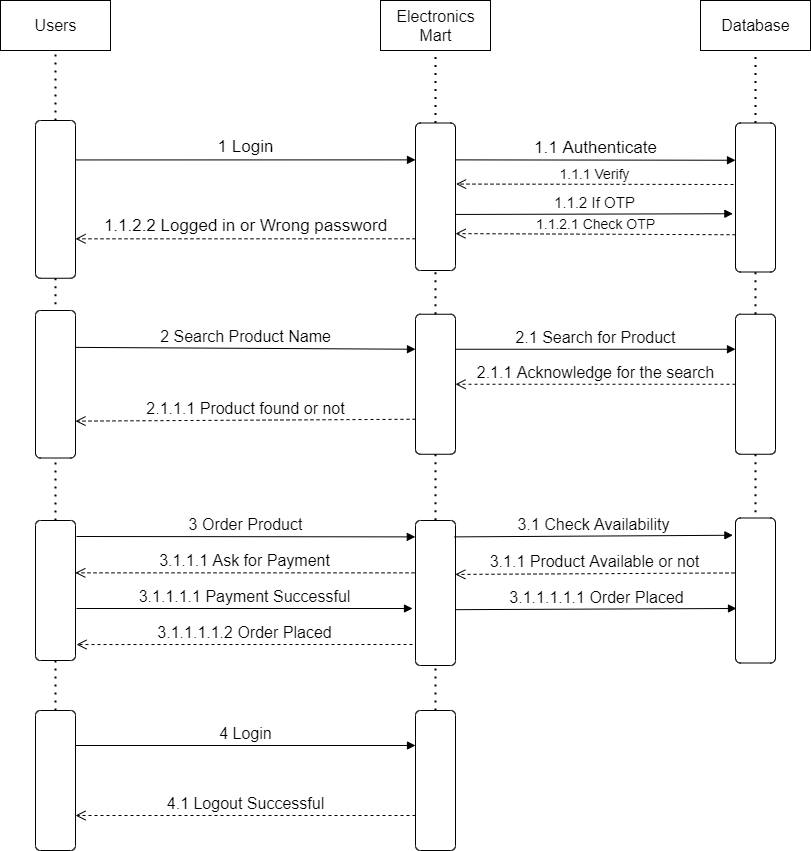

The diagram above was exported from draw.io. Its source (the exported page's mxGraphModel, read from the mxfile embedded in the PNG):
<mxGraphModel dx="1038" dy="599" grid="1" gridSize="12" guides="1" tooltips="1" connect="1" arrows="1" fold="1" page="1" pageScale="1" pageWidth="850" pageHeight="1100" math="0" shadow="0">
  <root>
    <mxCell id="0" />
    <mxCell id="1" parent="0" />
    <mxCell id="QY1FO099RMaTDFnyZRrp-1" value="&lt;font style=&quot;font-size: 16px&quot;&gt;Users&lt;/font&gt;" style="html=1;" parent="1" vertex="1">
      <mxGeometry x="20" y="40" width="110" height="50" as="geometry" />
    </mxCell>
    <mxCell id="QY1FO099RMaTDFnyZRrp-2" value="&lt;font style=&quot;font-size: 16px&quot;&gt;Database&lt;/font&gt;" style="html=1;" parent="1" vertex="1">
      <mxGeometry x="720" y="40" width="110" height="50" as="geometry" />
    </mxCell>
    <mxCell id="QY1FO099RMaTDFnyZRrp-3" value="" style="html=1;align=center;verticalAlign=top;rounded=1;absoluteArcSize=1;arcSize=10;dashed=0;rotation=90;" parent="1" vertex="1">
      <mxGeometry x="-3.87" y="218.88" width="157.75" height="40" as="geometry" />
    </mxCell>
    <mxCell id="QY1FO099RMaTDFnyZRrp-5" value="" style="endArrow=none;dashed=1;html=1;dashPattern=1 3;strokeWidth=2;entryX=0.5;entryY=1;entryDx=0;entryDy=0;exitX=0;exitY=0.5;exitDx=0;exitDy=0;" parent="1" source="QY1FO099RMaTDFnyZRrp-3" target="QY1FO099RMaTDFnyZRrp-1" edge="1">
      <mxGeometry width="50" height="50" relative="1" as="geometry">
        <mxPoint x="140" y="160" as="sourcePoint" />
        <mxPoint x="190" y="110" as="targetPoint" />
      </mxGeometry>
    </mxCell>
    <mxCell id="QY1FO099RMaTDFnyZRrp-6" value="" style="html=1;align=center;verticalAlign=top;rounded=1;absoluteArcSize=1;arcSize=10;dashed=0;rotation=-90;" parent="1" vertex="1">
      <mxGeometry x="1.25" y="403.75" width="147.5" height="40" as="geometry" />
    </mxCell>
    <mxCell id="QY1FO099RMaTDFnyZRrp-7" value="" style="endArrow=none;dashed=1;html=1;dashPattern=1 3;strokeWidth=2;exitX=1;exitY=0.5;exitDx=0;exitDy=0;entryX=1;entryY=0.5;entryDx=0;entryDy=0;" parent="1" source="QY1FO099RMaTDFnyZRrp-3" target="QY1FO099RMaTDFnyZRrp-6" edge="1">
      <mxGeometry width="50" height="50" relative="1" as="geometry">
        <mxPoint x="370" y="290" as="sourcePoint" />
        <mxPoint x="420" y="240" as="targetPoint" />
      </mxGeometry>
    </mxCell>
    <mxCell id="QY1FO099RMaTDFnyZRrp-9" value="" style="html=1;align=center;verticalAlign=top;rounded=1;absoluteArcSize=1;arcSize=10;dashed=0;rotation=-90;" parent="1" vertex="1">
      <mxGeometry x="5" y="610" width="140" height="40" as="geometry" />
    </mxCell>
    <mxCell id="QY1FO099RMaTDFnyZRrp-10" value="" style="endArrow=none;dashed=1;html=1;dashPattern=1 3;strokeWidth=2;exitX=1;exitY=0.5;exitDx=0;exitDy=0;entryX=0;entryY=0.5;entryDx=0;entryDy=0;" parent="1" source="QY1FO099RMaTDFnyZRrp-9" target="QY1FO099RMaTDFnyZRrp-6" edge="1">
      <mxGeometry width="50" height="50" relative="1" as="geometry">
        <mxPoint x="400" y="570" as="sourcePoint" />
        <mxPoint x="450" y="520" as="targetPoint" />
      </mxGeometry>
    </mxCell>
    <mxCell id="QY1FO099RMaTDFnyZRrp-11" value="" style="html=1;align=center;verticalAlign=top;rounded=1;absoluteArcSize=1;arcSize=10;dashed=0;rotation=-90;" parent="1" vertex="1">
      <mxGeometry x="5" y="800" width="140" height="40" as="geometry" />
    </mxCell>
    <mxCell id="QY1FO099RMaTDFnyZRrp-12" value="" style="endArrow=none;dashed=1;html=1;dashPattern=1 3;strokeWidth=2;exitX=1;exitY=0.5;exitDx=0;exitDy=0;entryX=0;entryY=0.5;entryDx=0;entryDy=0;" parent="1" source="QY1FO099RMaTDFnyZRrp-11" target="QY1FO099RMaTDFnyZRrp-9" edge="1">
      <mxGeometry width="50" height="50" relative="1" as="geometry">
        <mxPoint x="310" y="780" as="sourcePoint" />
        <mxPoint x="360" y="730" as="targetPoint" />
      </mxGeometry>
    </mxCell>
    <mxCell id="QY1FO099RMaTDFnyZRrp-13" value="&lt;font style=&quot;font-size: 16px&quot;&gt;Electronics&lt;br&gt;Mart&lt;/font&gt;" style="html=1;" parent="1" vertex="1">
      <mxGeometry x="400" y="40" width="110" height="50" as="geometry" />
    </mxCell>
    <mxCell id="QY1FO099RMaTDFnyZRrp-14" value="" style="html=1;align=center;verticalAlign=top;rounded=1;absoluteArcSize=1;arcSize=10;dashed=0;rotation=-90;" parent="1" vertex="1">
      <mxGeometry x="381.25" y="216.25" width="147.5" height="40" as="geometry" />
    </mxCell>
    <mxCell id="QY1FO099RMaTDFnyZRrp-15" value="" style="html=1;align=center;verticalAlign=top;rounded=1;absoluteArcSize=1;arcSize=10;dashed=0;rotation=-90;" parent="1" vertex="1">
      <mxGeometry x="385" y="403.75" width="140" height="40" as="geometry" />
    </mxCell>
    <mxCell id="QY1FO099RMaTDFnyZRrp-16" value="" style="html=1;align=center;verticalAlign=top;rounded=1;absoluteArcSize=1;arcSize=10;dashed=0;rotation=-90;" parent="1" vertex="1">
      <mxGeometry x="382.5" y="612.5" width="145" height="40" as="geometry" />
    </mxCell>
    <mxCell id="QY1FO099RMaTDFnyZRrp-17" value="" style="html=1;align=center;verticalAlign=top;rounded=1;absoluteArcSize=1;arcSize=10;dashed=0;rotation=-90;" parent="1" vertex="1">
      <mxGeometry x="385" y="800" width="140" height="40" as="geometry" />
    </mxCell>
    <mxCell id="QY1FO099RMaTDFnyZRrp-18" value="" style="endArrow=none;dashed=1;html=1;dashPattern=1 3;strokeWidth=2;entryX=0.5;entryY=1;entryDx=0;entryDy=0;exitX=1;exitY=0.5;exitDx=0;exitDy=0;" parent="1" source="QY1FO099RMaTDFnyZRrp-14" target="QY1FO099RMaTDFnyZRrp-13" edge="1">
      <mxGeometry width="50" height="50" relative="1" as="geometry">
        <mxPoint x="400" y="690" as="sourcePoint" />
        <mxPoint x="450" y="640" as="targetPoint" />
      </mxGeometry>
    </mxCell>
    <mxCell id="QY1FO099RMaTDFnyZRrp-19" value="" style="endArrow=none;dashed=1;html=1;dashPattern=1 3;strokeWidth=2;exitX=1;exitY=0.5;exitDx=0;exitDy=0;entryX=0;entryY=0.5;entryDx=0;entryDy=0;" parent="1" source="QY1FO099RMaTDFnyZRrp-15" target="QY1FO099RMaTDFnyZRrp-14" edge="1">
      <mxGeometry width="50" height="50" relative="1" as="geometry">
        <mxPoint x="400" y="220" as="sourcePoint" />
        <mxPoint x="455" y="310" as="targetPoint" />
      </mxGeometry>
    </mxCell>
    <mxCell id="QY1FO099RMaTDFnyZRrp-20" value="" style="endArrow=none;dashed=1;html=1;dashPattern=1 3;strokeWidth=2;exitX=0;exitY=0.5;exitDx=0;exitDy=0;entryX=1;entryY=0.5;entryDx=0;entryDy=0;" parent="1" source="QY1FO099RMaTDFnyZRrp-15" target="QY1FO099RMaTDFnyZRrp-16" edge="1">
      <mxGeometry width="50" height="50" relative="1" as="geometry">
        <mxPoint x="400" y="690" as="sourcePoint" />
        <mxPoint x="455" y="530" as="targetPoint" />
      </mxGeometry>
    </mxCell>
    <mxCell id="QY1FO099RMaTDFnyZRrp-21" value="" style="endArrow=none;dashed=1;html=1;dashPattern=1 3;strokeWidth=2;entryX=0;entryY=0.5;entryDx=0;entryDy=0;exitX=1;exitY=0.5;exitDx=0;exitDy=0;" parent="1" source="QY1FO099RMaTDFnyZRrp-17" target="QY1FO099RMaTDFnyZRrp-16" edge="1">
      <mxGeometry width="50" height="50" relative="1" as="geometry">
        <mxPoint x="310" y="970" as="sourcePoint" />
        <mxPoint x="360" y="920" as="targetPoint" />
      </mxGeometry>
    </mxCell>
    <mxCell id="QY1FO099RMaTDFnyZRrp-22" value="" style="html=1;align=center;verticalAlign=top;rounded=1;absoluteArcSize=1;arcSize=10;dashed=0;rotation=-90;" parent="1" vertex="1">
      <mxGeometry x="700.5" y="217" width="149" height="40" as="geometry" />
    </mxCell>
    <mxCell id="QY1FO099RMaTDFnyZRrp-23" value="" style="html=1;align=center;verticalAlign=top;rounded=1;absoluteArcSize=1;arcSize=10;dashed=0;rotation=-90;" parent="1" vertex="1">
      <mxGeometry x="705" y="403.75" width="140" height="40" as="geometry" />
    </mxCell>
    <mxCell id="QY1FO099RMaTDFnyZRrp-24" value="" style="html=1;align=center;verticalAlign=top;rounded=1;absoluteArcSize=1;arcSize=10;dashed=0;rotation=-90;" parent="1" vertex="1">
      <mxGeometry x="702.5" y="610" width="145" height="40" as="geometry" />
    </mxCell>
    <mxCell id="J0zpdiRfu_AiOpFY8guC-1" value="&lt;font style=&quot;font-size: 17px&quot;&gt;1 Login&lt;/font&gt;" style="html=1;verticalAlign=bottom;endArrow=block;entryX=0.75;entryY=0;entryDx=0;entryDy=0;exitX=0.25;exitY=0;exitDx=0;exitDy=0;" parent="1" source="QY1FO099RMaTDFnyZRrp-3" target="QY1FO099RMaTDFnyZRrp-14" edge="1">
      <mxGeometry width="80" relative="1" as="geometry">
        <mxPoint x="132" y="180" as="sourcePoint" />
        <mxPoint x="224" y="192" as="targetPoint" />
      </mxGeometry>
    </mxCell>
    <mxCell id="J0zpdiRfu_AiOpFY8guC-2" value="&lt;font style=&quot;font-size: 17px&quot;&gt;1.1.2.2 Logged in or Wrong password&lt;/font&gt;" style="html=1;verticalAlign=bottom;endArrow=open;dashed=1;endSize=8;entryX=0.75;entryY=0;entryDx=0;entryDy=0;exitX=0.215;exitY=0;exitDx=0;exitDy=0;exitPerimeter=0;" parent="1" source="QY1FO099RMaTDFnyZRrp-14" target="QY1FO099RMaTDFnyZRrp-3" edge="1">
      <mxGeometry relative="1" as="geometry">
        <mxPoint x="420" y="278" as="sourcePoint" />
        <mxPoint x="148.75" y="232" as="targetPoint" />
      </mxGeometry>
    </mxCell>
    <mxCell id="J0zpdiRfu_AiOpFY8guC-3" value="&lt;font style=&quot;font-size: 17px&quot;&gt;1.1 Authenticate&lt;/font&gt;" style="html=1;verticalAlign=bottom;endArrow=block;exitX=0.75;exitY=1;exitDx=0;exitDy=0;entryX=0.75;entryY=0;entryDx=0;entryDy=0;" parent="1" source="QY1FO099RMaTDFnyZRrp-14" target="QY1FO099RMaTDFnyZRrp-22" edge="1">
      <mxGeometry width="80" relative="1" as="geometry">
        <mxPoint x="492" y="192" as="sourcePoint" />
        <mxPoint x="572" y="192" as="targetPoint" />
      </mxGeometry>
    </mxCell>
    <mxCell id="MPgwhBLt0kt3iWoJFz4U-1" value="&lt;font style=&quot;font-size: 14px&quot;&gt;1.1.1 Verify&lt;/font&gt;" style="html=1;verticalAlign=bottom;endArrow=open;dashed=1;endSize=8;entryX=0.586;entryY=1.015;entryDx=0;entryDy=0;entryPerimeter=0;" edge="1" parent="1" target="QY1FO099RMaTDFnyZRrp-14">
      <mxGeometry relative="1" as="geometry">
        <mxPoint x="753" y="224" as="sourcePoint" />
        <mxPoint x="476" y="216" as="targetPoint" />
      </mxGeometry>
    </mxCell>
    <mxCell id="MPgwhBLt0kt3iWoJFz4U-3" value="&lt;font style=&quot;font-size: 15px&quot;&gt;1.1.2 If OTP&lt;/font&gt;" style="html=1;verticalAlign=bottom;endArrow=block;entryX=0.391;entryY=-0.065;entryDx=0;entryDy=0;entryPerimeter=0;exitX=0.38;exitY=1.015;exitDx=0;exitDy=0;exitPerimeter=0;" edge="1" parent="1" source="QY1FO099RMaTDFnyZRrp-14" target="QY1FO099RMaTDFnyZRrp-22">
      <mxGeometry width="80" relative="1" as="geometry">
        <mxPoint x="480" y="253" as="sourcePoint" />
        <mxPoint x="620" y="252" as="targetPoint" />
      </mxGeometry>
    </mxCell>
    <mxCell id="MPgwhBLt0kt3iWoJFz4U-4" value="&lt;font style=&quot;font-size: 14px&quot;&gt;1.1.2.1 Check OTP&lt;/font&gt;" style="html=1;verticalAlign=bottom;endArrow=open;dashed=1;endSize=8;entryX=0.25;entryY=1;entryDx=0;entryDy=0;exitX=0.25;exitY=0;exitDx=0;exitDy=0;" edge="1" parent="1" source="QY1FO099RMaTDFnyZRrp-22" target="QY1FO099RMaTDFnyZRrp-14">
      <mxGeometry relative="1" as="geometry">
        <mxPoint x="732" y="273" as="sourcePoint" />
        <mxPoint x="552" y="300" as="targetPoint" />
      </mxGeometry>
    </mxCell>
    <mxCell id="MPgwhBLt0kt3iWoJFz4U-5" value="" style="endArrow=none;dashed=1;html=1;dashPattern=1 3;strokeWidth=2;entryX=0;entryY=0.5;entryDx=0;entryDy=0;exitX=1;exitY=0.5;exitDx=0;exitDy=0;" edge="1" parent="1" source="QY1FO099RMaTDFnyZRrp-23" target="QY1FO099RMaTDFnyZRrp-22">
      <mxGeometry width="50" height="50" relative="1" as="geometry">
        <mxPoint x="588" y="434" as="sourcePoint" />
        <mxPoint x="638" y="384" as="targetPoint" />
      </mxGeometry>
    </mxCell>
    <mxCell id="MPgwhBLt0kt3iWoJFz4U-6" value="" style="endArrow=none;dashed=1;html=1;dashPattern=1 3;strokeWidth=2;entryX=0.5;entryY=1;entryDx=0;entryDy=0;exitX=1;exitY=0.5;exitDx=0;exitDy=0;" edge="1" parent="1" source="QY1FO099RMaTDFnyZRrp-22" target="QY1FO099RMaTDFnyZRrp-2">
      <mxGeometry width="50" height="50" relative="1" as="geometry">
        <mxPoint x="552" y="386" as="sourcePoint" />
        <mxPoint x="602" y="336" as="targetPoint" />
      </mxGeometry>
    </mxCell>
    <mxCell id="MPgwhBLt0kt3iWoJFz4U-7" value="" style="endArrow=none;dashed=1;html=1;dashPattern=1 3;strokeWidth=2;exitX=0;exitY=0.5;exitDx=0;exitDy=0;entryX=1;entryY=0.5;entryDx=0;entryDy=0;" edge="1" parent="1" source="QY1FO099RMaTDFnyZRrp-23" target="QY1FO099RMaTDFnyZRrp-24">
      <mxGeometry width="50" height="50" relative="1" as="geometry">
        <mxPoint x="525" y="473.75" as="sourcePoint" />
        <mxPoint x="775" y="552" as="targetPoint" />
      </mxGeometry>
    </mxCell>
    <mxCell id="MPgwhBLt0kt3iWoJFz4U-9" value="&lt;font style=&quot;font-size: 16px&quot;&gt;2 Search Product Name&lt;/font&gt;" style="html=1;verticalAlign=bottom;endArrow=block;exitX=0.75;exitY=1;exitDx=0;exitDy=0;entryX=0.75;entryY=0;entryDx=0;entryDy=0;" edge="1" parent="1" source="QY1FO099RMaTDFnyZRrp-6" target="QY1FO099RMaTDFnyZRrp-15">
      <mxGeometry width="80" relative="1" as="geometry">
        <mxPoint x="204" y="372" as="sourcePoint" />
        <mxPoint x="284" y="372" as="targetPoint" />
      </mxGeometry>
    </mxCell>
    <mxCell id="MPgwhBLt0kt3iWoJFz4U-10" value="&lt;font style=&quot;font-size: 16px&quot;&gt;2.1 Search for Product&lt;/font&gt;" style="html=1;verticalAlign=bottom;endArrow=block;exitX=0.75;exitY=1;exitDx=0;exitDy=0;entryX=0.75;entryY=0;entryDx=0;entryDy=0;" edge="1" parent="1" source="QY1FO099RMaTDFnyZRrp-15" target="QY1FO099RMaTDFnyZRrp-23">
      <mxGeometry width="80" relative="1" as="geometry">
        <mxPoint x="552" y="408" as="sourcePoint" />
        <mxPoint x="632" y="408" as="targetPoint" />
      </mxGeometry>
    </mxCell>
    <mxCell id="MPgwhBLt0kt3iWoJFz4U-11" value="&lt;font style=&quot;font-size: 16px&quot;&gt;2.1.1 Acknowledge for the search&lt;/font&gt;" style="html=1;verticalAlign=bottom;endArrow=open;dashed=1;endSize=8;exitX=0.5;exitY=0;exitDx=0;exitDy=0;entryX=0.5;entryY=1;entryDx=0;entryDy=0;" edge="1" parent="1" source="QY1FO099RMaTDFnyZRrp-23" target="QY1FO099RMaTDFnyZRrp-15">
      <mxGeometry relative="1" as="geometry">
        <mxPoint x="632" y="444" as="sourcePoint" />
        <mxPoint x="552" y="444" as="targetPoint" />
      </mxGeometry>
    </mxCell>
    <mxCell id="MPgwhBLt0kt3iWoJFz4U-12" value="&lt;font style=&quot;font-size: 16px&quot;&gt;2.1.1.1 Product found or not&lt;/font&gt;" style="html=1;verticalAlign=bottom;endArrow=open;dashed=1;endSize=8;exitX=0.25;exitY=0;exitDx=0;exitDy=0;entryX=0.25;entryY=1;entryDx=0;entryDy=0;" edge="1" parent="1" source="QY1FO099RMaTDFnyZRrp-15" target="QY1FO099RMaTDFnyZRrp-6">
      <mxGeometry relative="1" as="geometry">
        <mxPoint x="356" y="444" as="sourcePoint" />
        <mxPoint x="276" y="444" as="targetPoint" />
      </mxGeometry>
    </mxCell>
    <mxCell id="MPgwhBLt0kt3iWoJFz4U-13" value="&lt;font style=&quot;font-size: 16px&quot;&gt;4 Login&lt;/font&gt;" style="html=1;verticalAlign=bottom;endArrow=block;exitX=0.75;exitY=1;exitDx=0;exitDy=0;entryX=0.75;entryY=0;entryDx=0;entryDy=0;" edge="1" parent="1" source="QY1FO099RMaTDFnyZRrp-11" target="QY1FO099RMaTDFnyZRrp-17">
      <mxGeometry width="80" relative="1" as="geometry">
        <mxPoint x="168" y="816" as="sourcePoint" />
        <mxPoint x="248" y="816" as="targetPoint" />
      </mxGeometry>
    </mxCell>
    <mxCell id="MPgwhBLt0kt3iWoJFz4U-14" value="&lt;font style=&quot;font-size: 16px&quot;&gt;4.1 Logout Successful&lt;/font&gt;" style="html=1;verticalAlign=bottom;endArrow=open;dashed=1;endSize=8;exitX=0.25;exitY=0;exitDx=0;exitDy=0;entryX=0.25;entryY=1;entryDx=0;entryDy=0;" edge="1" parent="1" source="QY1FO099RMaTDFnyZRrp-17" target="QY1FO099RMaTDFnyZRrp-11">
      <mxGeometry relative="1" as="geometry">
        <mxPoint x="236" y="852" as="sourcePoint" />
        <mxPoint x="156" y="852" as="targetPoint" />
      </mxGeometry>
    </mxCell>
    <mxCell id="MPgwhBLt0kt3iWoJFz4U-15" value="&lt;font style=&quot;font-size: 16px&quot;&gt;3 Order Product&lt;/font&gt;" style="html=1;verticalAlign=bottom;endArrow=block;entryX=0.887;entryY=-0.005;entryDx=0;entryDy=0;entryPerimeter=0;" edge="1" parent="1" target="QY1FO099RMaTDFnyZRrp-16">
      <mxGeometry width="80" relative="1" as="geometry">
        <mxPoint x="96" y="576" as="sourcePoint" />
        <mxPoint x="212" y="576" as="targetPoint" />
      </mxGeometry>
    </mxCell>
    <mxCell id="MPgwhBLt0kt3iWoJFz4U-16" value="&lt;font style=&quot;font-size: 16px&quot;&gt;3.1 Check Availability&lt;/font&gt;" style="html=1;verticalAlign=bottom;endArrow=block;exitX=0.887;exitY=0.975;exitDx=0;exitDy=0;exitPerimeter=0;entryX=0.881;entryY=-0.065;entryDx=0;entryDy=0;entryPerimeter=0;" edge="1" parent="1" source="QY1FO099RMaTDFnyZRrp-16" target="QY1FO099RMaTDFnyZRrp-24">
      <mxGeometry width="80" relative="1" as="geometry">
        <mxPoint x="504" y="576" as="sourcePoint" />
        <mxPoint x="584" y="576" as="targetPoint" />
      </mxGeometry>
    </mxCell>
    <mxCell id="MPgwhBLt0kt3iWoJFz4U-17" value="&lt;font style=&quot;font-size: 16px&quot;&gt;3.1.1 Product Available or not&lt;/font&gt;" style="html=1;verticalAlign=bottom;endArrow=open;dashed=1;endSize=8;entryX=0.628;entryY=0.995;entryDx=0;entryDy=0;entryPerimeter=0;exitX=0.621;exitY=-0.025;exitDx=0;exitDy=0;exitPerimeter=0;" edge="1" parent="1" source="QY1FO099RMaTDFnyZRrp-24" target="QY1FO099RMaTDFnyZRrp-16">
      <mxGeometry relative="1" as="geometry">
        <mxPoint x="608" y="624" as="sourcePoint" />
        <mxPoint x="528" y="624" as="targetPoint" />
      </mxGeometry>
    </mxCell>
    <mxCell id="MPgwhBLt0kt3iWoJFz4U-18" value="&lt;font style=&quot;font-size: 16px&quot;&gt;3.1.1.1 Ask for Payment&lt;/font&gt;" style="html=1;verticalAlign=bottom;endArrow=open;dashed=1;endSize=8;exitX=0.639;exitY=-0.025;exitDx=0;exitDy=0;exitPerimeter=0;entryX=0.626;entryY=0.995;entryDx=0;entryDy=0;entryPerimeter=0;" edge="1" parent="1" source="QY1FO099RMaTDFnyZRrp-16" target="QY1FO099RMaTDFnyZRrp-9">
      <mxGeometry relative="1" as="geometry">
        <mxPoint x="344" y="611.5" as="sourcePoint" />
        <mxPoint x="264" y="611.5" as="targetPoint" />
      </mxGeometry>
    </mxCell>
    <mxCell id="MPgwhBLt0kt3iWoJFz4U-19" value="&lt;font style=&quot;font-size: 16px&quot;&gt;3.1.1.1.1 Payment Successful&lt;/font&gt;" style="html=1;verticalAlign=bottom;endArrow=block;" edge="1" parent="1">
      <mxGeometry width="80" relative="1" as="geometry">
        <mxPoint x="96" y="648" as="sourcePoint" />
        <mxPoint x="432" y="648" as="targetPoint" />
      </mxGeometry>
    </mxCell>
    <mxCell id="MPgwhBLt0kt3iWoJFz4U-20" value="&lt;font style=&quot;font-size: 16px&quot;&gt;3.1.1.1.1.1 Order Placed&lt;/font&gt;" style="html=1;verticalAlign=bottom;endArrow=block;exitX=0.385;exitY=0.995;exitDx=0;exitDy=0;exitPerimeter=0;entryX=0.376;entryY=0.025;entryDx=0;entryDy=0;entryPerimeter=0;" edge="1" parent="1" source="QY1FO099RMaTDFnyZRrp-16" target="QY1FO099RMaTDFnyZRrp-24">
      <mxGeometry width="80" relative="1" as="geometry">
        <mxPoint x="504" y="648" as="sourcePoint" />
        <mxPoint x="584" y="648" as="targetPoint" />
      </mxGeometry>
    </mxCell>
    <mxCell id="MPgwhBLt0kt3iWoJFz4U-21" value="&lt;font style=&quot;font-size: 16px&quot;&gt;3.1.1.1.1.2 Order Placed&lt;/font&gt;" style="html=1;verticalAlign=bottom;endArrow=open;dashed=1;endSize=8;entryX=0.114;entryY=1.025;entryDx=0;entryDy=0;entryPerimeter=0;" edge="1" parent="1" target="QY1FO099RMaTDFnyZRrp-9">
      <mxGeometry relative="1" as="geometry">
        <mxPoint x="432" y="684" as="sourcePoint" />
        <mxPoint x="204" y="684" as="targetPoint" />
      </mxGeometry>
    </mxCell>
  </root>
</mxGraphModel>